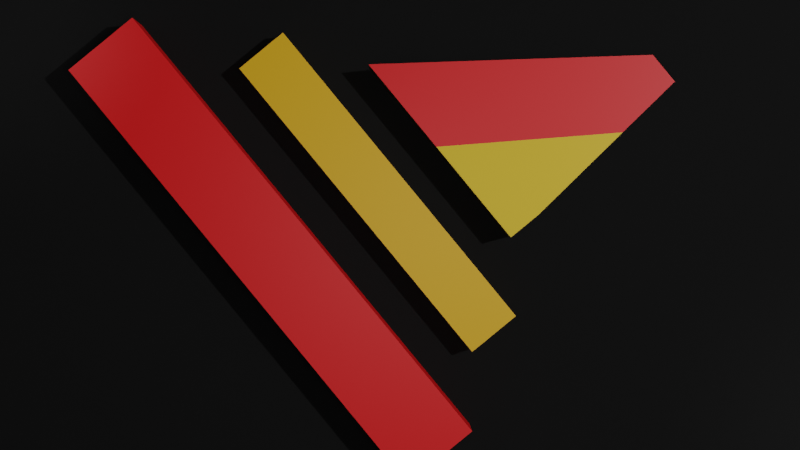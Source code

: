 # Source: VCFLinesBackWallpaperPCUHD.blend  (saved by Blender 2.90.8; exported with 4.5.12 LTS)
import bpy
from mathutils import Matrix  # noqa: F401  (used for matrix-valued properties, if any)

bpy.ops.wm.read_factory_settings(use_empty=True)
scene = bpy.context.scene
scene.name = 'Scene'

# ---- collections
col_collection = bpy.data.collections.new('Collection'); scene.collection.children.link(col_collection)

# ---- materials (node trees are filled in below, after node groups)
mat_material_001 = bpy.data.materials.new('Material.001')
mat_material_002 = bpy.data.materials.new('Material.002')
mat_material_003 = bpy.data.materials.new('Material.003')
mat_material_004 = bpy.data.materials.new('Material.004')
mat_material_005 = bpy.data.materials.new('Material.005')
mat_material_006 = bpy.data.materials.new('Material.006')

# ---- material node trees
mat_material_001.use_nodes = True; mat_material_001.node_tree.nodes.clear()
_N = mat_material_001.node_tree.nodes; _L = mat_material_001.node_tree.links
n0 = _N.new('ShaderNodeOutputMaterial'); n0.name = 'Material Output'; n0.location = (300, 300)
n1 = _N.new('ShaderNodeBsdfPrincipled'); n1.name = 'Principled BSDF'; n1.location = (10, 300)
n1.distribution = 'GGX'
n1.subsurface_method = 'BURLEY'
n1.inputs[0].default_value = (0.0, 0.0, 0.0, 1.0)
n1.inputs[2].default_value = 1.0
n1.inputs[3].default_value = 1.45
n1.inputs[27].default_value = (0.0, 0.0, 0.0, 1.0)
n1.inputs[28].default_value = 1.0
_L.new(n1.outputs[0], n0.inputs[0])
n0.is_active_output = True
mat_material_002.use_nodes = True; mat_material_002.node_tree.nodes.clear()
_N = mat_material_002.node_tree.nodes; _L = mat_material_002.node_tree.links
n0 = _N.new('ShaderNodeBsdfPrincipled'); n0.name = 'Principled BSDF'; n0.location = (10, 300)
n0.distribution = 'GGX'
n0.subsurface_method = 'BURLEY'
n0.inputs[0].default_value = (0.8, 0.001229, 0.002718, 1.0)
n0.inputs[3].default_value = 1.45
n0.inputs[27].default_value = (0.0, 0.0, 0.0, 1.0)
n0.inputs[28].default_value = 1.0
n1 = _N.new('ShaderNodeOutputMaterial'); n1.name = 'Material Output'; n1.location = (300, 300)
_L.new(n0.outputs[0], n1.inputs[0])
n1.is_active_output = True
mat_material_003.use_nodes = True; mat_material_003.node_tree.nodes.clear()
_N = mat_material_003.node_tree.nodes; _L = mat_material_003.node_tree.links
n0 = _N.new('ShaderNodeBsdfPrincipled'); n0.name = 'Principled BSDF'; n0.location = (10, 300)
n0.distribution = 'GGX'
n0.subsurface_method = 'BURLEY'
n0.inputs[0].default_value = (0.8, 0.4008, 0.0, 1.0)
n0.inputs[3].default_value = 1.45
n0.inputs[27].default_value = (0.0, 0.0, 0.0, 1.0)
n0.inputs[28].default_value = 1.0
n1 = _N.new('ShaderNodeOutputMaterial'); n1.name = 'Material Output'; n1.location = (300, 300)
_L.new(n0.outputs[0], n1.inputs[0])
n1.is_active_output = True
mat_material_004.use_nodes = True; mat_material_004.node_tree.nodes.clear()
_N = mat_material_004.node_tree.nodes; _L = mat_material_004.node_tree.links
n0 = _N.new('ShaderNodeBsdfPrincipled'); n0.name = 'Principled BSDF'; n0.location = (10, 300)
n0.distribution = 'GGX'
n0.subsurface_method = 'BURLEY'
n0.inputs[0].default_value = (0.0, 0.0, 0.0, 1.0)
n0.inputs[3].default_value = 1.45
n0.inputs[27].default_value = (0.0, 0.0, 0.0, 1.0)
n0.inputs[28].default_value = 1.0
n1 = _N.new('ShaderNodeOutputMaterial'); n1.name = 'Material Output'; n1.location = (300, 300)
_L.new(n0.outputs[0], n1.inputs[0])
n1.is_active_output = True
mat_material_005.use_nodes = True; mat_material_005.node_tree.nodes.clear()
_N = mat_material_005.node_tree.nodes; _L = mat_material_005.node_tree.links
n0 = _N.new('ShaderNodeBsdfPrincipled'); n0.name = 'Principled BSDF'; n0.location = (10, 300)
n0.distribution = 'GGX'
n0.subsurface_method = 'BURLEY'
n0.inputs[0].default_value = (0.8, 0.0, 0.001838, 1.0)
n0.inputs[3].default_value = 1.45
n0.inputs[27].default_value = (0.0, 0.0, 0.0, 1.0)
n0.inputs[28].default_value = 1.0
n1 = _N.new('ShaderNodeOutputMaterial'); n1.name = 'Material Output'; n1.location = (300, 300)
_L.new(n0.outputs[0], n1.inputs[0])
n1.is_active_output = True
mat_material_006.use_nodes = True; mat_material_006.node_tree.nodes.clear()
_N = mat_material_006.node_tree.nodes; _L = mat_material_006.node_tree.links
n0 = _N.new('ShaderNodeBsdfPrincipled'); n0.name = 'Principled BSDF'; n0.location = (10, 300)
n0.distribution = 'GGX'
n0.subsurface_method = 'BURLEY'
n0.inputs[0].default_value = (0.8, 0.5018, 0.0, 1.0)
n0.inputs[3].default_value = 1.45
n0.inputs[27].default_value = (0.0, 0.0, 0.0, 1.0)
n0.inputs[28].default_value = 1.0
n1 = _N.new('ShaderNodeOutputMaterial'); n1.name = 'Material Output'; n1.location = (300, 300)
_L.new(n0.outputs[0], n1.inputs[0])
n1.is_active_output = True

# ---- world
world_world = bpy.data.worlds.new('World'); scene.world = world_world
world_world.use_nodes = True; world_world.node_tree.nodes.clear()
_N = world_world.node_tree.nodes; _L = world_world.node_tree.links
n0 = _N.new('ShaderNodeOutputWorld'); n0.name = 'World Output'; n0.location = (300, 300)
n1 = _N.new('ShaderNodeBackground'); n1.name = 'Background'; n1.location = (10, 300)
n1.inputs[0].default_value = (0.05088, 0.05088, 0.05088, 1.0)
_L.new(n1.outputs[0], n0.inputs[0])
n0.is_active_output = True
world_world.color = (0.05088, 0.05088, 0.05088)
world_world.use_sun_shadow = False
world_world.sun_shadow_jitter_overblur = 0.0

# ---- cameras
cam_camera = bpy.data.cameras.new('Camera')
cam_camera.clip_end = 100.0
cam_camera.ortho_scale = 7.314

# ---- lights
light_light = bpy.data.lights.new('Light', 'POINT')
light_light.transmission_factor = 0.0
light_light.energy = 1000.0
light_light.shadow_soft_size = 0.1
light_light.shadow_maximum_resolution = 0.006
light_light.use_absolute_resolution = True
light_spot = bpy.data.lights.new('Spot', 'SPOT')
light_spot.transmission_factor = 0.0
light_spot.shadow_soft_size = 0.25
light_spot.shadow_maximum_resolution = 0.006
light_spot.use_absolute_resolution = True
light_spot_001 = bpy.data.lights.new('Spot.001', 'POINT')
light_spot_001.transmission_factor = 0.0
light_spot_001.energy = 49.8
light_spot_001.shadow_soft_size = 0.25
light_spot_001.shadow_maximum_resolution = 0.006
light_spot_001.use_absolute_resolution = True
light_spot_002 = bpy.data.lights.new('Spot.002', 'SPOT')
light_spot_002.transmission_factor = 0.0
light_spot_002.shadow_soft_size = 0.25
light_spot_002.shadow_maximum_resolution = 0.006
light_spot_002.use_absolute_resolution = True

# ---- meshes
me_plane = bpy.data.meshes.new('Plane')
me_plane.from_pydata([(-1.0, -1.0, 0.0), (1.0, -1.0, 0.0), (-1.0, 1.0, 0.0), (1.0, 1.0, 0.0), (-1.0, -1.0, 1.428), (1.0, -1.0, 1.428), (-1.0, -1.0, 1.422), (-1.0, 1.0, 1.422), (1.0, -1.0, 1.449), (1.0, 1.0, 1.449), (-1.0, 1.0, 1.622), (1.0, 1.0, 1.622)], [], [(0, 1, 3, 2), (1, 0, 4, 5), (0, 2, 7, 6), (3, 1, 8, 9), (2, 3, 11, 10)])
_uv = me_plane.uv_layers.new(name='UVMap')
_uv.uv.foreach_set('vector', [0.0, 0.0, 1.0, 0.0, 1.0, 1.0, 0.0, 1.0, 1.0, 0.0, 0.0, 0.0, 0.0, 0.0, 1.0, 0.0, 0.0, 0.0, 0.0, 1.0, 0.0, 1.0, 0.0, 0.0, 1.0, 1.0, 1.0, 0.0, 1.0, 0.0, 1.0, 1.0, 0.0, 1.0, 1.0, 1.0, 1.0, 1.0, 0.0, 1.0])
me_plane.materials.append(mat_material_001)
me_plane.use_remesh_fix_poles = True
me_plane.use_remesh_preserve_attributes = False
me_plane.use_mirror_vertex_groups = False
me_plane.update()
me_cube_002 = bpy.data.meshes.new('Cube.002')
me_cube_002.from_pydata([(-1.0, -1.0, -1.0), (-1.0, -1.0, 1.0), (-1.0, 1.0, -1.0), (-1.0, 1.0, 1.0), (1.0, -1.0, -1.0), (1.0, -1.0, 1.0), (1.0, 1.0, -1.0), (1.0, 1.0, 1.0), (-1.0, 11.97, 1.0), (-1.0, 11.97, -1.0), (1.0, 11.97, -1.0), (1.0, 11.97, 1.0)], [], [(0, 1, 3, 2), (7, 6, 10, 11), (6, 7, 5, 4), (4, 5, 1, 0), (2, 6, 4, 0), (7, 3, 1, 5), (9, 8, 11, 10), (6, 2, 9, 10), (3, 7, 11, 8), (2, 3, 8, 9)])
_uv = me_cube_002.uv_layers.new(name='UVMap')
_uv.uv.foreach_set('vector', [0.375, 0.0, 0.625, 0.0, 0.625, 0.25, 0.375, 0.25, 0.625, 0.5, 0.375, 0.5, 0.375, 0.5, 0.625, 0.5, 0.375, 0.5, 0.625, 0.5, 0.625, 0.75, 0.375, 0.75, 0.375, 0.75, 0.625, 0.75, 0.625, 1.0, 0.375, 1.0, 0.125, 0.5, 0.375, 0.5, 0.375, 0.75, 0.125, 0.75, 0.625, 0.5, 0.875, 0.5, 0.875, 0.75, 0.625, 0.75, 0.375, 0.25, 0.625, 0.25, 0.625, 0.5, 0.375, 0.5, 0.375, 0.5, 0.125, 0.5, 0.125, 0.5, 0.375, 0.5, 0.875, 0.5, 0.625, 0.5, 0.625, 0.5, 0.875, 0.5, 0.375, 0.25, 0.625, 0.25, 0.625, 0.25, 0.375, 0.25])
me_cube_002.materials.append(mat_material_002)
me_cube_002.use_remesh_fix_poles = True
me_cube_002.use_remesh_preserve_attributes = False
me_cube_002.use_mirror_vertex_groups = False
me_cube_002.update()
me_cube_003 = bpy.data.meshes.new('Cube.003')
me_cube_003.from_pydata([(-1.0, -1.0, -1.0), (-1.0, -1.0, 1.0), (-1.0, 1.0, -1.0), (-1.0, 1.0, 1.0), (1.0, -1.0, -1.0), (1.0, -1.0, 1.0), (1.0, 1.0, -1.0), (1.0, 1.0, 1.0), (-1.0, 11.97, 1.0), (-1.0, 11.97, -1.0), (1.0, 11.97, -1.0), (1.0, 11.97, 1.0)], [], [(0, 1, 3, 2), (7, 6, 10, 11), (6, 7, 5, 4), (4, 5, 1, 0), (2, 6, 4, 0), (7, 3, 1, 5), (9, 8, 11, 10), (6, 2, 9, 10), (3, 7, 11, 8), (2, 3, 8, 9)])
_uv = me_cube_003.uv_layers.new(name='UVMap')
_uv.uv.foreach_set('vector', [0.375, 0.0, 0.625, 0.0, 0.625, 0.25, 0.375, 0.25, 0.625, 0.5, 0.375, 0.5, 0.375, 0.5, 0.625, 0.5, 0.375, 0.5, 0.625, 0.5, 0.625, 0.75, 0.375, 0.75, 0.375, 0.75, 0.625, 0.75, 0.625, 1.0, 0.375, 1.0, 0.125, 0.5, 0.375, 0.5, 0.375, 0.75, 0.125, 0.75, 0.625, 0.5, 0.875, 0.5, 0.875, 0.75, 0.625, 0.75, 0.375, 0.25, 0.625, 0.25, 0.625, 0.5, 0.375, 0.5, 0.375, 0.5, 0.125, 0.5, 0.125, 0.5, 0.375, 0.5, 0.875, 0.5, 0.625, 0.5, 0.625, 0.5, 0.875, 0.5, 0.375, 0.25, 0.625, 0.25, 0.625, 0.25, 0.375, 0.25])
me_cube_003.materials.append(mat_material_003)
me_cube_003.use_remesh_fix_poles = True
me_cube_003.use_remesh_preserve_attributes = False
me_cube_003.use_mirror_vertex_groups = False
me_cube_003.update()
me_cube_004 = bpy.data.meshes.new('Cube.004')
me_cube_004.from_pydata([(-11.74, 9.022, -1.0), (-11.74, 9.022, 1.0), (-11.74, 11.02, -1.0), (-11.74, 11.02, 1.0), (1.0, -1.0, -1.0), (1.0, -1.0, 1.0), (1.0, 1.0, -1.0), (1.0, 1.0, 1.0), (-1.0, 11.97, 1.0), (-1.0, 11.97, -1.0), (1.0, 11.97, -1.0), (1.0, 11.97, 1.0), (1.0, 5.182, -1.0), (1.0, 5.182, 1.0), (-7.645, 11.38, -1.0), (-7.645, 11.38, 1.0)], [], [(0, 1, 3, 2), (13, 12, 10, 11), (6, 7, 5, 4), (4, 5, 1, 0), (2, 6, 4, 0), (7, 3, 1, 5), (9, 8, 11, 10), (12, 14, 9, 10), (15, 13, 11, 8), (14, 15, 8, 9), (2, 3, 15, 14), (3, 7, 13, 15), (6, 2, 14, 12), (7, 6, 12, 13)])
me_cube_004.polygons.foreach_set('material_index', [0, 0, 0, 0, 1, 0, 0, 2, 0, 0, 0, 0, 1, 0])
_uv = me_cube_004.uv_layers.new(name='UVMap')
_uv.uv.foreach_set('vector', [0.375, 0.0, 0.625, 0.0, 0.625, 0.25, 0.375, 0.25, 0.625, 0.5, 0.375, 0.5, 0.375, 0.5, 0.625, 0.5, 0.375, 0.5, 0.625, 0.5, 0.625, 0.75, 0.375, 0.75, 0.375, 0.75, 0.625, 0.75, 0.625, 1.0, 0.375, 1.0, 0.125, 0.5, 0.375, 0.5, 0.375, 0.75, 0.125, 0.75, 0.625, 0.5, 0.875, 0.5, 0.875, 0.75, 0.625, 0.75, 0.375, 0.25, 0.625, 0.25, 0.625, 0.5, 0.375, 0.5, 0.375, 0.5, 0.125, 0.5, 0.125, 0.5, 0.375, 0.5, 0.875, 0.5, 0.625, 0.5, 0.625, 0.5, 0.875, 0.5, 0.375, 0.25, 0.625, 0.25, 0.625, 0.25, 0.375, 0.25, 0.375, 0.25, 0.625, 0.25, 0.625, 0.25, 0.375, 0.25, 0.875, 0.5, 0.625, 0.5, 0.625, 0.5, 0.875, 0.5, 0.375, 0.5, 0.125, 0.5, 0.125, 0.5, 0.375, 0.5, 0.625, 0.5, 0.375, 0.5, 0.375, 0.5, 0.625, 0.5])
me_cube_004.materials.append(mat_material_004)
me_cube_004.materials.append(mat_material_005)
me_cube_004.materials.append(mat_material_006)
me_cube_004.use_remesh_fix_poles = True
me_cube_004.use_remesh_preserve_attributes = False
me_cube_004.use_mirror_vertex_groups = False
me_cube_004.update()

# ---- objects
ob_light = bpy.data.objects.new('Light', light_light)
ob_camera = bpy.data.objects.new('Camera', cam_camera)
ob_plane = bpy.data.objects.new('Plane', me_plane)
ob_spot = bpy.data.objects.new('Spot', light_spot)
ob_spot_001 = bpy.data.objects.new('Spot.001', light_spot_001)
ob_spot_002 = bpy.data.objects.new('Spot.002', light_spot_002)
ob_cube = bpy.data.objects.new('Cube', me_cube_002)
ob_cube_001 = bpy.data.objects.new('Cube.001', me_cube_003)
ob_cube_002 = bpy.data.objects.new('Cube.002', me_cube_004)

# ---- transforms, parenting, visibility, modifiers, constraints
ob_light.location = (4.076, 1.005, 5.904)
ob_light.rotation_euler = (0.6503, 0.05522, 1.866)
ob_light.lock_rotations_4d = False
ob_light.empty_display_type = 'ARROWS'
ob_light.color = (0.0, 0.0, 0.0, 0.0)
ob_light.lineart.crease_threshold = 0.0
ob_camera.location = (-0.1096, 0.02705, 3.724)
ob_camera.lock_rotations_4d = False
ob_camera.empty_display_type = 'ARROWS'
ob_camera.color = (0.0, 0.0, 0.0, 0.0)
ob_camera.display_type = 'WIRE'
ob_camera.lineart.crease_threshold = 0.0
ob_plane.location = (0.0, 0.0, 0.0)
ob_plane.scale = (2.022, 1.278, 1.0)
ob_plane.lineart.crease_threshold = 0.0
ob_spot.location = (-1.486, 0.7426, 1.156)
ob_spot.lineart.crease_threshold = 0.0
ob_spot_001.location = (-0.04344, 0.01161, 3.099)
ob_spot_001.lineart.crease_threshold = 0.0
ob_spot_002.location = (1.399, -0.6931, 1.156)
ob_spot_002.lineart.crease_threshold = 0.0
ob_cube.location = (-0.9933, 0.5095, 0.0)
ob_cube.rotation_euler = (0.0, -0.0, 0.6879)
ob_cube.scale = (-0.1334, -0.1334, -0.1334)
ob_cube.lineart.crease_threshold = 0.0
ob_cube_001.location = (-0.5049, 0.526, 0.0)
ob_cube_001.rotation_euler = (0.0, -0.0, 0.6879)
ob_cube_001.scale = (-0.09247, -0.09247, -0.09247)
ob_cube_001.lineart.crease_threshold = 0.0
ob_cube_002.location = (-0.1315, 0.5401, -0.003727)
ob_cube_002.rotation_euler = (0.0, -0.0, 0.6879)
ob_cube_002.scale = (-0.05732, -0.05592, -0.1318)
ob_cube_002.lineart.crease_threshold = 0.0

# ---- collection membership
col_collection.objects.link(ob_light)
col_collection.objects.link(ob_camera)
col_collection.objects.link(ob_plane)
col_collection.objects.link(ob_spot)
col_collection.objects.link(ob_spot_001)
col_collection.objects.link(ob_spot_002)
col_collection.objects.link(ob_cube)
col_collection.objects.link(ob_cube_001)
col_collection.objects.link(ob_cube_002)

# ---- scene / render settings (as saved in the file)
scene.camera = ob_camera
scene.frame_start = 1; scene.frame_end = 250; scene.frame_set(1)
scene.render.engine = 'CYCLES'
scene.cycles.use_denoising = False
scene.cycles.samples = 50
scene.cycles.sampling_pattern = 'TABULATED_SOBOL'
scene.cycles.use_adaptive_sampling = False
scene.cycles.use_light_tree = False
scene.view_settings.view_transform = 'Filmic'
bpy.context.view_layer.update()
